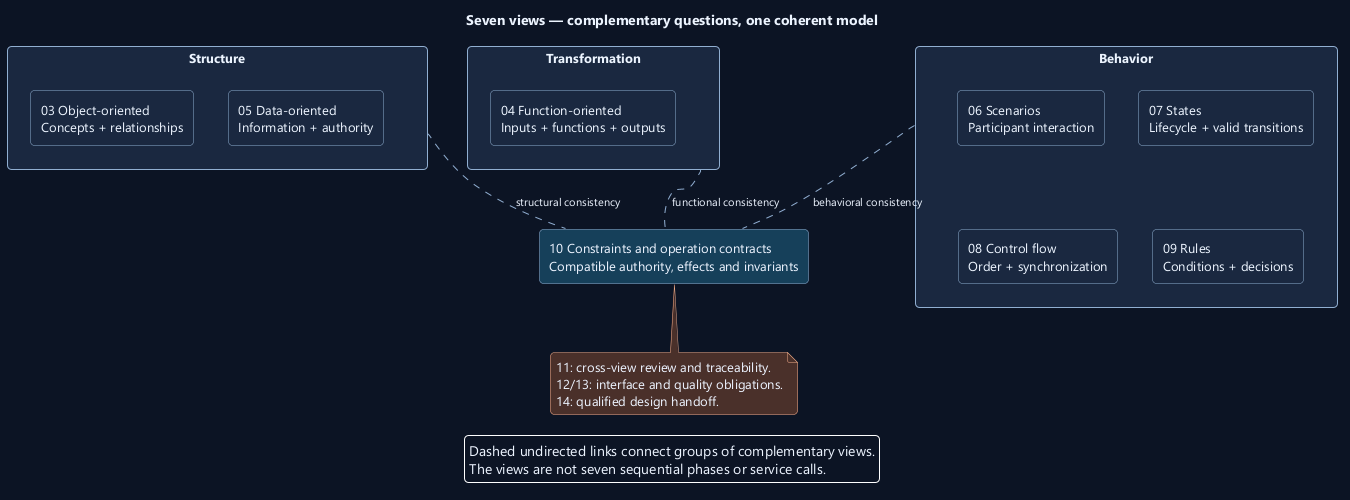

The diagram above was rendered by PlantUML. Its source (embedded in the PNG):
@startuml
' OWNER-MVP-2026-11-04 review: MVP core / cross-cutting. Core presentation/application/files or shared authority/recovery invariant remains applicable.
skinparam backgroundColor #0D1525
skinparam defaultFontColor #EDF4FF
skinparam defaultFontName Segoe UI
skinparam defaultFontSize 13
skinparam shadowing false
skinparam roundcorner 8
skinparam ArrowColor #91AED1
skinparam ArrowFontSize 11
skinparam packageStyle rectangle
skinparam classAttributeIconSize 0
hide circle
skinparam classBackgroundColor #1A2940
skinparam classBorderColor #91AED1
skinparam classHeaderBackgroundColor #17405A
skinparam noteBackgroundColor #4A302B
skinparam noteBorderColor #F1AD8A
skinparam rectangleBackgroundColor #1A2940
skinparam rectangleBorderColor #91AED1
skinparam activityBackgroundColor #1A2940
skinparam activityBorderColor #91AED1
skinparam activityDiamondBackgroundColor #17405A
skinparam activityDiamondBorderColor #91AED1
skinparam nodesep 35
skinparam ranksep 40
hide empty members
title Seven views — complementary questions, one coherent model
top to bottom direction
package "Structure" as ST {
 rectangle "03 Object-oriented\nConcepts + relationships" as O
 rectangle "05 Data-oriented\nInformation + authority" as D
 O -[hidden]right- D
}
package "Transformation" as TF {
 rectangle "04 Function-oriented\nInputs + functions + outputs" as F
}
package "Behavior" as BH {
 rectangle "06 Scenarios\nParticipant interaction" as S
 rectangle "07 States\nLifecycle + valid transitions" as T
 rectangle "08 Control flow\nOrder + synchronization" as A
 rectangle "09 Rules\nConditions + decisions" as R
 S -[hidden]right- T
 A -[hidden]right- R
 S -[hidden]down- A
}
rectangle "10 Constraints and operation contracts\nCompatible authority, effects and invariants" as C #17405A
ST .. C : structural consistency
TF .. C : functional consistency
BH .. C : behavioral consistency
note bottom of C
11: cross-view review and traceability.
12/13: interface and quality obligations.
14: qualified design handoff.
end note
legend bottom
Dashed undirected links connect groups of complementary views.
The views are not seven sequential phases or service calls.
endlegend
@enduml